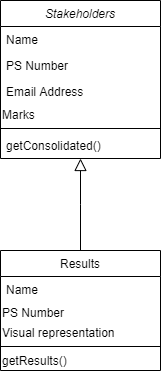

The diagram above was exported from draw.io. Its source (the exported page's mxGraphModel, read from the mxfile embedded in the PNG):
<mxGraphModel dx="868" dy="425" grid="1" gridSize="10" guides="1" tooltips="1" connect="1" arrows="1" fold="1" page="1" pageScale="1" pageWidth="827" pageHeight="1169" math="0" shadow="0">
  <root>
    <mxCell id="WIyWlLk6GJQsqaUBKTNV-0" />
    <mxCell id="WIyWlLk6GJQsqaUBKTNV-1" parent="WIyWlLk6GJQsqaUBKTNV-0" />
    <mxCell id="zkfFHV4jXpPFQw0GAbJ--0" value="Stakeholders" style="swimlane;fontStyle=2;align=center;verticalAlign=top;childLayout=stackLayout;horizontal=1;startSize=26;horizontalStack=0;resizeParent=1;resizeLast=0;collapsible=1;marginBottom=0;rounded=0;shadow=0;strokeWidth=1;" parent="WIyWlLk6GJQsqaUBKTNV-1" vertex="1">
      <mxGeometry x="220" y="110" width="160" height="158" as="geometry">
        <mxRectangle x="230" y="140" width="160" height="26" as="alternateBounds" />
      </mxGeometry>
    </mxCell>
    <mxCell id="zkfFHV4jXpPFQw0GAbJ--1" value="Name" style="text;align=left;verticalAlign=top;spacingLeft=4;spacingRight=4;overflow=hidden;rotatable=0;points=[[0,0.5],[1,0.5]];portConstraint=eastwest;" parent="zkfFHV4jXpPFQw0GAbJ--0" vertex="1">
      <mxGeometry y="26" width="160" height="26" as="geometry" />
    </mxCell>
    <mxCell id="zkfFHV4jXpPFQw0GAbJ--2" value="PS Number" style="text;align=left;verticalAlign=top;spacingLeft=4;spacingRight=4;overflow=hidden;rotatable=0;points=[[0,0.5],[1,0.5]];portConstraint=eastwest;rounded=0;shadow=0;html=0;" parent="zkfFHV4jXpPFQw0GAbJ--0" vertex="1">
      <mxGeometry y="52" width="160" height="26" as="geometry" />
    </mxCell>
    <mxCell id="zkfFHV4jXpPFQw0GAbJ--3" value="Email Address" style="text;align=left;verticalAlign=top;spacingLeft=4;spacingRight=4;overflow=hidden;rotatable=0;points=[[0,0.5],[1,0.5]];portConstraint=eastwest;rounded=0;shadow=0;html=0;" parent="zkfFHV4jXpPFQw0GAbJ--0" vertex="1">
      <mxGeometry y="78" width="160" height="26" as="geometry" />
    </mxCell>
    <mxCell id="nMImb_JZmV6byPsAn73M-5" value="Marks" style="text;html=1;strokeColor=none;fillColor=none;align=left;verticalAlign=middle;whiteSpace=wrap;rounded=0;" parent="zkfFHV4jXpPFQw0GAbJ--0" vertex="1">
      <mxGeometry y="104" width="160" height="20" as="geometry" />
    </mxCell>
    <mxCell id="zkfFHV4jXpPFQw0GAbJ--4" value="" style="line;html=1;strokeWidth=1;align=left;verticalAlign=middle;spacingTop=-1;spacingLeft=3;spacingRight=3;rotatable=0;labelPosition=right;points=[];portConstraint=eastwest;" parent="zkfFHV4jXpPFQw0GAbJ--0" vertex="1">
      <mxGeometry y="124" width="160" height="8" as="geometry" />
    </mxCell>
    <mxCell id="zkfFHV4jXpPFQw0GAbJ--5" value="getConsolidated()" style="text;align=left;verticalAlign=top;spacingLeft=4;spacingRight=4;overflow=hidden;rotatable=0;points=[[0,0.5],[1,0.5]];portConstraint=eastwest;" parent="zkfFHV4jXpPFQw0GAbJ--0" vertex="1">
      <mxGeometry y="132" width="160" height="26" as="geometry" />
    </mxCell>
    <mxCell id="zkfFHV4jXpPFQw0GAbJ--13" value="Results" style="swimlane;fontStyle=0;align=center;verticalAlign=top;childLayout=stackLayout;horizontal=1;startSize=26;horizontalStack=0;resizeParent=1;resizeLast=0;collapsible=1;marginBottom=0;rounded=0;shadow=0;strokeWidth=1;" parent="WIyWlLk6GJQsqaUBKTNV-1" vertex="1">
      <mxGeometry x="220" y="360" width="160" height="120" as="geometry">
        <mxRectangle x="340" y="380" width="170" height="26" as="alternateBounds" />
      </mxGeometry>
    </mxCell>
    <mxCell id="zkfFHV4jXpPFQw0GAbJ--14" value="Name" style="text;align=left;verticalAlign=top;spacingLeft=4;spacingRight=4;overflow=hidden;rotatable=0;points=[[0,0.5],[1,0.5]];portConstraint=eastwest;" parent="zkfFHV4jXpPFQw0GAbJ--13" vertex="1">
      <mxGeometry y="26" width="160" height="26" as="geometry" />
    </mxCell>
    <mxCell id="nMImb_JZmV6byPsAn73M-12" value="PS Number" style="text;html=1;strokeColor=none;fillColor=none;align=left;verticalAlign=middle;whiteSpace=wrap;rounded=0;" parent="zkfFHV4jXpPFQw0GAbJ--13" vertex="1">
      <mxGeometry y="52" width="160" height="20" as="geometry" />
    </mxCell>
    <mxCell id="nMImb_JZmV6byPsAn73M-7" value="Visual representation" style="text;html=1;strokeColor=none;fillColor=none;align=left;verticalAlign=middle;whiteSpace=wrap;rounded=0;" parent="zkfFHV4jXpPFQw0GAbJ--13" vertex="1">
      <mxGeometry y="72" width="160" height="20" as="geometry" />
    </mxCell>
    <mxCell id="zkfFHV4jXpPFQw0GAbJ--15" value="" style="line;html=1;strokeWidth=1;align=left;verticalAlign=middle;spacingTop=-1;spacingLeft=3;spacingRight=3;rotatable=0;labelPosition=right;points=[];portConstraint=eastwest;" parent="zkfFHV4jXpPFQw0GAbJ--13" vertex="1">
      <mxGeometry y="92" width="160" height="8" as="geometry" />
    </mxCell>
    <mxCell id="nMImb_JZmV6byPsAn73M-8" value="getResults()" style="text;html=1;strokeColor=none;fillColor=none;align=left;verticalAlign=middle;whiteSpace=wrap;rounded=0;" parent="zkfFHV4jXpPFQw0GAbJ--13" vertex="1">
      <mxGeometry y="100" width="160" height="20" as="geometry" />
    </mxCell>
    <mxCell id="zkfFHV4jXpPFQw0GAbJ--16" value="" style="endArrow=block;endSize=10;endFill=0;shadow=0;strokeWidth=1;rounded=0;edgeStyle=elbowEdgeStyle;elbow=vertical;" parent="WIyWlLk6GJQsqaUBKTNV-1" source="zkfFHV4jXpPFQw0GAbJ--13" target="zkfFHV4jXpPFQw0GAbJ--0" edge="1">
      <mxGeometry width="160" relative="1" as="geometry">
        <mxPoint x="210" y="373" as="sourcePoint" />
        <mxPoint x="310" y="271" as="targetPoint" />
      </mxGeometry>
    </mxCell>
  </root>
</mxGraphModel>